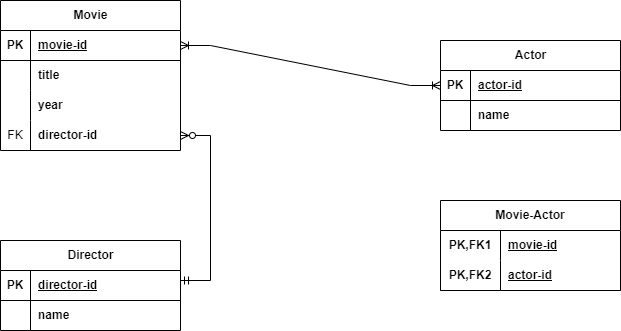

The diagram above was exported from draw.io. Its source (the exported page's mxGraphModel, read from the mxfile embedded in the PNG):
<mxGraphModel dx="1332" dy="512" grid="1" gridSize="10" guides="1" tooltips="1" connect="1" arrows="1" fold="1" page="1" pageScale="1" pageWidth="827" pageHeight="1169" math="0" shadow="0">
  <root>
    <mxCell id="0" />
    <mxCell id="1" parent="0" />
    <mxCell id="AtTSn_RbQDdVnW3iPMzX-1" value="Movie" style="shape=table;startSize=30;container=1;collapsible=1;childLayout=tableLayout;fixedRows=1;rowLines=0;fontStyle=1;align=center;resizeLast=1;html=1;" vertex="1" parent="1">
      <mxGeometry x="40" y="40" width="180" height="150" as="geometry" />
    </mxCell>
    <mxCell id="AtTSn_RbQDdVnW3iPMzX-2" value="" style="shape=tableRow;horizontal=0;startSize=0;swimlaneHead=0;swimlaneBody=0;fillColor=none;collapsible=0;dropTarget=0;points=[[0,0.5],[1,0.5]];portConstraint=eastwest;top=0;left=0;right=0;bottom=1;" vertex="1" parent="AtTSn_RbQDdVnW3iPMzX-1">
      <mxGeometry y="30" width="180" height="30" as="geometry" />
    </mxCell>
    <mxCell id="AtTSn_RbQDdVnW3iPMzX-3" value="PK" style="shape=partialRectangle;connectable=0;fillColor=none;top=0;left=0;bottom=0;right=0;fontStyle=1;overflow=hidden;whiteSpace=wrap;html=1;" vertex="1" parent="AtTSn_RbQDdVnW3iPMzX-2">
      <mxGeometry width="30" height="30" as="geometry">
        <mxRectangle width="30" height="30" as="alternateBounds" />
      </mxGeometry>
    </mxCell>
    <mxCell id="AtTSn_RbQDdVnW3iPMzX-4" value="movie-id" style="shape=partialRectangle;connectable=0;fillColor=none;top=0;left=0;bottom=0;right=0;align=left;spacingLeft=6;fontStyle=5;overflow=hidden;whiteSpace=wrap;html=1;" vertex="1" parent="AtTSn_RbQDdVnW3iPMzX-2">
      <mxGeometry x="30" width="150" height="30" as="geometry">
        <mxRectangle width="150" height="30" as="alternateBounds" />
      </mxGeometry>
    </mxCell>
    <mxCell id="AtTSn_RbQDdVnW3iPMzX-5" value="" style="shape=tableRow;horizontal=0;startSize=0;swimlaneHead=0;swimlaneBody=0;fillColor=none;collapsible=0;dropTarget=0;points=[[0,0.5],[1,0.5]];portConstraint=eastwest;top=0;left=0;right=0;bottom=0;" vertex="1" parent="AtTSn_RbQDdVnW3iPMzX-1">
      <mxGeometry y="60" width="180" height="30" as="geometry" />
    </mxCell>
    <mxCell id="AtTSn_RbQDdVnW3iPMzX-6" value="" style="shape=partialRectangle;connectable=0;fillColor=none;top=0;left=0;bottom=0;right=0;editable=1;overflow=hidden;whiteSpace=wrap;html=1;" vertex="1" parent="AtTSn_RbQDdVnW3iPMzX-5">
      <mxGeometry width="30" height="30" as="geometry">
        <mxRectangle width="30" height="30" as="alternateBounds" />
      </mxGeometry>
    </mxCell>
    <mxCell id="AtTSn_RbQDdVnW3iPMzX-7" value="title" style="shape=partialRectangle;connectable=0;fillColor=none;top=0;left=0;bottom=0;right=0;align=left;spacingLeft=6;overflow=hidden;whiteSpace=wrap;html=1;fontStyle=1" vertex="1" parent="AtTSn_RbQDdVnW3iPMzX-5">
      <mxGeometry x="30" width="150" height="30" as="geometry">
        <mxRectangle width="150" height="30" as="alternateBounds" />
      </mxGeometry>
    </mxCell>
    <mxCell id="AtTSn_RbQDdVnW3iPMzX-8" value="" style="shape=tableRow;horizontal=0;startSize=0;swimlaneHead=0;swimlaneBody=0;fillColor=none;collapsible=0;dropTarget=0;points=[[0,0.5],[1,0.5]];portConstraint=eastwest;top=0;left=0;right=0;bottom=0;" vertex="1" parent="AtTSn_RbQDdVnW3iPMzX-1">
      <mxGeometry y="90" width="180" height="30" as="geometry" />
    </mxCell>
    <mxCell id="AtTSn_RbQDdVnW3iPMzX-9" value="" style="shape=partialRectangle;connectable=0;fillColor=none;top=0;left=0;bottom=0;right=0;editable=1;overflow=hidden;whiteSpace=wrap;html=1;" vertex="1" parent="AtTSn_RbQDdVnW3iPMzX-8">
      <mxGeometry width="30" height="30" as="geometry">
        <mxRectangle width="30" height="30" as="alternateBounds" />
      </mxGeometry>
    </mxCell>
    <mxCell id="AtTSn_RbQDdVnW3iPMzX-10" value="year" style="shape=partialRectangle;connectable=0;fillColor=none;top=0;left=0;bottom=0;right=0;align=left;spacingLeft=6;overflow=hidden;whiteSpace=wrap;html=1;fontStyle=1" vertex="1" parent="AtTSn_RbQDdVnW3iPMzX-8">
      <mxGeometry x="30" width="150" height="30" as="geometry">
        <mxRectangle width="150" height="30" as="alternateBounds" />
      </mxGeometry>
    </mxCell>
    <mxCell id="AtTSn_RbQDdVnW3iPMzX-11" value="" style="shape=tableRow;horizontal=0;startSize=0;swimlaneHead=0;swimlaneBody=0;fillColor=none;collapsible=0;dropTarget=0;points=[[0,0.5],[1,0.5]];portConstraint=eastwest;top=0;left=0;right=0;bottom=0;" vertex="1" parent="AtTSn_RbQDdVnW3iPMzX-1">
      <mxGeometry y="120" width="180" height="30" as="geometry" />
    </mxCell>
    <mxCell id="AtTSn_RbQDdVnW3iPMzX-12" value="FK" style="shape=partialRectangle;connectable=0;fillColor=none;top=0;left=0;bottom=0;right=0;editable=1;overflow=hidden;whiteSpace=wrap;html=1;" vertex="1" parent="AtTSn_RbQDdVnW3iPMzX-11">
      <mxGeometry width="30" height="30" as="geometry">
        <mxRectangle width="30" height="30" as="alternateBounds" />
      </mxGeometry>
    </mxCell>
    <mxCell id="AtTSn_RbQDdVnW3iPMzX-13" value="&lt;b&gt;director-id&lt;/b&gt;" style="shape=partialRectangle;connectable=0;fillColor=none;top=0;left=0;bottom=0;right=0;align=left;spacingLeft=6;overflow=hidden;whiteSpace=wrap;html=1;" vertex="1" parent="AtTSn_RbQDdVnW3iPMzX-11">
      <mxGeometry x="30" width="150" height="30" as="geometry">
        <mxRectangle width="150" height="30" as="alternateBounds" />
      </mxGeometry>
    </mxCell>
    <mxCell id="AtTSn_RbQDdVnW3iPMzX-27" value="Actor" style="shape=table;startSize=30;container=1;collapsible=1;childLayout=tableLayout;fixedRows=1;rowLines=0;fontStyle=1;align=center;resizeLast=1;html=1;" vertex="1" parent="1">
      <mxGeometry x="480" y="80" width="180" height="90" as="geometry" />
    </mxCell>
    <mxCell id="AtTSn_RbQDdVnW3iPMzX-28" value="" style="shape=tableRow;horizontal=0;startSize=0;swimlaneHead=0;swimlaneBody=0;fillColor=none;collapsible=0;dropTarget=0;points=[[0,0.5],[1,0.5]];portConstraint=eastwest;top=0;left=0;right=0;bottom=1;" vertex="1" parent="AtTSn_RbQDdVnW3iPMzX-27">
      <mxGeometry y="30" width="180" height="30" as="geometry" />
    </mxCell>
    <mxCell id="AtTSn_RbQDdVnW3iPMzX-29" value="PK" style="shape=partialRectangle;connectable=0;fillColor=none;top=0;left=0;bottom=0;right=0;fontStyle=1;overflow=hidden;whiteSpace=wrap;html=1;" vertex="1" parent="AtTSn_RbQDdVnW3iPMzX-28">
      <mxGeometry width="30" height="30" as="geometry">
        <mxRectangle width="30" height="30" as="alternateBounds" />
      </mxGeometry>
    </mxCell>
    <mxCell id="AtTSn_RbQDdVnW3iPMzX-30" value="actor-id" style="shape=partialRectangle;connectable=0;fillColor=none;top=0;left=0;bottom=0;right=0;align=left;spacingLeft=6;fontStyle=5;overflow=hidden;whiteSpace=wrap;html=1;" vertex="1" parent="AtTSn_RbQDdVnW3iPMzX-28">
      <mxGeometry x="30" width="150" height="30" as="geometry">
        <mxRectangle width="150" height="30" as="alternateBounds" />
      </mxGeometry>
    </mxCell>
    <mxCell id="AtTSn_RbQDdVnW3iPMzX-31" value="" style="shape=tableRow;horizontal=0;startSize=0;swimlaneHead=0;swimlaneBody=0;fillColor=none;collapsible=0;dropTarget=0;points=[[0,0.5],[1,0.5]];portConstraint=eastwest;top=0;left=0;right=0;bottom=0;" vertex="1" parent="AtTSn_RbQDdVnW3iPMzX-27">
      <mxGeometry y="60" width="180" height="30" as="geometry" />
    </mxCell>
    <mxCell id="AtTSn_RbQDdVnW3iPMzX-32" value="" style="shape=partialRectangle;connectable=0;fillColor=none;top=0;left=0;bottom=0;right=0;editable=1;overflow=hidden;whiteSpace=wrap;html=1;" vertex="1" parent="AtTSn_RbQDdVnW3iPMzX-31">
      <mxGeometry width="30" height="30" as="geometry">
        <mxRectangle width="30" height="30" as="alternateBounds" />
      </mxGeometry>
    </mxCell>
    <mxCell id="AtTSn_RbQDdVnW3iPMzX-33" value="name" style="shape=partialRectangle;connectable=0;fillColor=none;top=0;left=0;bottom=0;right=0;align=left;spacingLeft=6;overflow=hidden;whiteSpace=wrap;html=1;fontStyle=1" vertex="1" parent="AtTSn_RbQDdVnW3iPMzX-31">
      <mxGeometry x="30" width="150" height="30" as="geometry">
        <mxRectangle width="150" height="30" as="alternateBounds" />
      </mxGeometry>
    </mxCell>
    <mxCell id="AtTSn_RbQDdVnW3iPMzX-105" value="Director" style="shape=table;startSize=30;container=1;collapsible=1;childLayout=tableLayout;fixedRows=1;rowLines=0;fontStyle=1;align=center;resizeLast=1;html=1;" vertex="1" parent="1">
      <mxGeometry x="40" y="280" width="180" height="90" as="geometry" />
    </mxCell>
    <mxCell id="AtTSn_RbQDdVnW3iPMzX-106" value="" style="shape=tableRow;horizontal=0;startSize=0;swimlaneHead=0;swimlaneBody=0;fillColor=none;collapsible=0;dropTarget=0;points=[[0,0.5],[1,0.5]];portConstraint=eastwest;top=0;left=0;right=0;bottom=1;" vertex="1" parent="AtTSn_RbQDdVnW3iPMzX-105">
      <mxGeometry y="30" width="180" height="30" as="geometry" />
    </mxCell>
    <mxCell id="AtTSn_RbQDdVnW3iPMzX-107" value="PK" style="shape=partialRectangle;connectable=0;fillColor=none;top=0;left=0;bottom=0;right=0;fontStyle=1;overflow=hidden;whiteSpace=wrap;html=1;" vertex="1" parent="AtTSn_RbQDdVnW3iPMzX-106">
      <mxGeometry width="30" height="30" as="geometry">
        <mxRectangle width="30" height="30" as="alternateBounds" />
      </mxGeometry>
    </mxCell>
    <mxCell id="AtTSn_RbQDdVnW3iPMzX-108" value="director-id" style="shape=partialRectangle;connectable=0;fillColor=none;top=0;left=0;bottom=0;right=0;align=left;spacingLeft=6;fontStyle=5;overflow=hidden;whiteSpace=wrap;html=1;" vertex="1" parent="AtTSn_RbQDdVnW3iPMzX-106">
      <mxGeometry x="30" width="150" height="30" as="geometry">
        <mxRectangle width="150" height="30" as="alternateBounds" />
      </mxGeometry>
    </mxCell>
    <mxCell id="AtTSn_RbQDdVnW3iPMzX-109" value="" style="shape=tableRow;horizontal=0;startSize=0;swimlaneHead=0;swimlaneBody=0;fillColor=none;collapsible=0;dropTarget=0;points=[[0,0.5],[1,0.5]];portConstraint=eastwest;top=0;left=0;right=0;bottom=0;" vertex="1" parent="AtTSn_RbQDdVnW3iPMzX-105">
      <mxGeometry y="60" width="180" height="30" as="geometry" />
    </mxCell>
    <mxCell id="AtTSn_RbQDdVnW3iPMzX-110" value="" style="shape=partialRectangle;connectable=0;fillColor=none;top=0;left=0;bottom=0;right=0;editable=1;overflow=hidden;whiteSpace=wrap;html=1;" vertex="1" parent="AtTSn_RbQDdVnW3iPMzX-109">
      <mxGeometry width="30" height="30" as="geometry">
        <mxRectangle width="30" height="30" as="alternateBounds" />
      </mxGeometry>
    </mxCell>
    <mxCell id="AtTSn_RbQDdVnW3iPMzX-111" value="name" style="shape=partialRectangle;connectable=0;fillColor=none;top=0;left=0;bottom=0;right=0;align=left;spacingLeft=6;overflow=hidden;whiteSpace=wrap;html=1;fontStyle=1" vertex="1" parent="AtTSn_RbQDdVnW3iPMzX-109">
      <mxGeometry x="30" width="150" height="30" as="geometry">
        <mxRectangle width="150" height="30" as="alternateBounds" />
      </mxGeometry>
    </mxCell>
    <mxCell id="AtTSn_RbQDdVnW3iPMzX-160" value="Movie-Actor" style="shape=table;startSize=30;container=1;collapsible=1;childLayout=tableLayout;fixedRows=1;rowLines=0;fontStyle=1;align=center;resizeLast=1;html=1;whiteSpace=wrap;" vertex="1" parent="1">
      <mxGeometry x="480" y="240" width="180" height="90" as="geometry" />
    </mxCell>
    <mxCell id="AtTSn_RbQDdVnW3iPMzX-161" value="" style="shape=tableRow;horizontal=0;startSize=0;swimlaneHead=0;swimlaneBody=0;fillColor=none;collapsible=0;dropTarget=0;points=[[0,0.5],[1,0.5]];portConstraint=eastwest;top=0;left=0;right=0;bottom=0;html=1;" vertex="1" parent="AtTSn_RbQDdVnW3iPMzX-160">
      <mxGeometry y="30" width="180" height="30" as="geometry" />
    </mxCell>
    <mxCell id="AtTSn_RbQDdVnW3iPMzX-162" value="PK,FK1" style="shape=partialRectangle;connectable=0;fillColor=none;top=0;left=0;bottom=0;right=0;fontStyle=1;overflow=hidden;html=1;whiteSpace=wrap;" vertex="1" parent="AtTSn_RbQDdVnW3iPMzX-161">
      <mxGeometry width="60" height="30" as="geometry">
        <mxRectangle width="60" height="30" as="alternateBounds" />
      </mxGeometry>
    </mxCell>
    <mxCell id="AtTSn_RbQDdVnW3iPMzX-163" value="movie-id" style="shape=partialRectangle;connectable=0;fillColor=none;top=0;left=0;bottom=0;right=0;align=left;spacingLeft=6;fontStyle=5;overflow=hidden;html=1;whiteSpace=wrap;" vertex="1" parent="AtTSn_RbQDdVnW3iPMzX-161">
      <mxGeometry x="60" width="120" height="30" as="geometry">
        <mxRectangle width="120" height="30" as="alternateBounds" />
      </mxGeometry>
    </mxCell>
    <mxCell id="AtTSn_RbQDdVnW3iPMzX-164" value="" style="shape=tableRow;horizontal=0;startSize=0;swimlaneHead=0;swimlaneBody=0;fillColor=none;collapsible=0;dropTarget=0;points=[[0,0.5],[1,0.5]];portConstraint=eastwest;top=0;left=0;right=0;bottom=1;html=1;" vertex="1" parent="AtTSn_RbQDdVnW3iPMzX-160">
      <mxGeometry y="60" width="180" height="30" as="geometry" />
    </mxCell>
    <mxCell id="AtTSn_RbQDdVnW3iPMzX-165" value="PK,FK2" style="shape=partialRectangle;connectable=0;fillColor=none;top=0;left=0;bottom=0;right=0;fontStyle=1;overflow=hidden;html=1;whiteSpace=wrap;" vertex="1" parent="AtTSn_RbQDdVnW3iPMzX-164">
      <mxGeometry width="60" height="30" as="geometry">
        <mxRectangle width="60" height="30" as="alternateBounds" />
      </mxGeometry>
    </mxCell>
    <mxCell id="AtTSn_RbQDdVnW3iPMzX-166" value="actor-id" style="shape=partialRectangle;connectable=0;fillColor=none;top=0;left=0;bottom=0;right=0;align=left;spacingLeft=6;fontStyle=5;overflow=hidden;html=1;whiteSpace=wrap;" vertex="1" parent="AtTSn_RbQDdVnW3iPMzX-164">
      <mxGeometry x="60" width="120" height="30" as="geometry">
        <mxRectangle width="120" height="30" as="alternateBounds" />
      </mxGeometry>
    </mxCell>
    <mxCell id="AtTSn_RbQDdVnW3iPMzX-175" value="" style="edgeStyle=entityRelationEdgeStyle;fontSize=12;html=1;endArrow=ERzeroToMany;startArrow=ERmandOne;rounded=0;" edge="1" parent="1" target="AtTSn_RbQDdVnW3iPMzX-11">
      <mxGeometry width="100" height="100" relative="1" as="geometry">
        <mxPoint x="220" y="320" as="sourcePoint" />
        <mxPoint x="320" y="190" as="targetPoint" />
      </mxGeometry>
    </mxCell>
    <mxCell id="AtTSn_RbQDdVnW3iPMzX-176" value="" style="edgeStyle=entityRelationEdgeStyle;fontSize=12;html=1;endArrow=ERoneToMany;startArrow=ERoneToMany;rounded=0;entryX=0;entryY=0.5;entryDx=0;entryDy=0;exitX=1;exitY=0.5;exitDx=0;exitDy=0;" edge="1" parent="1" source="AtTSn_RbQDdVnW3iPMzX-2" target="AtTSn_RbQDdVnW3iPMzX-28">
      <mxGeometry width="100" height="100" relative="1" as="geometry">
        <mxPoint x="230" y="92" as="sourcePoint" />
        <mxPoint x="436.94000000000005" y="80.00000000000001" as="targetPoint" />
      </mxGeometry>
    </mxCell>
  </root>
</mxGraphModel>